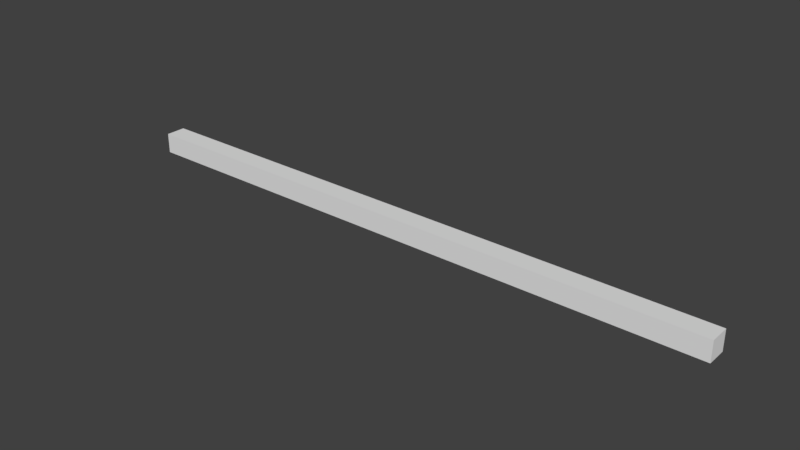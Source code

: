 # Source: 6x0.2Bar.blend  (saved by Blender 2.79.0; exported with 4.5.12 LTS)
import bpy
from mathutils import Matrix  # noqa: F401  (used for matrix-valued properties, if any)

bpy.ops.wm.read_factory_settings(use_empty=True)
scene = bpy.context.scene
scene.name = 'Scene'

# ---- collections
col_collection_1 = bpy.data.collections.new('Collection 1'); scene.collection.children.link(col_collection_1)

# ---- world
world_world = bpy.data.worlds.new('World'); scene.world = world_world
world_world.color = (0.05088, 0.05088, 0.05088)
world_world.use_sun_shadow = False
world_world.sun_shadow_jitter_overblur = 0.0
world_world.cycles.sampling_method = 'MANUAL'

# ---- meshes
me_cube_001 = bpy.data.meshes.new('Cube.001')
me_cube_001.from_pydata([(-1.0, -1.0, -1.0), (-1.0, -1.0, 1.0), (-1.0, 1.0, -1.0), (-1.0, 1.0, 1.0), (1.0, -1.0, -1.0), (1.0, -1.0, 1.0), (1.0, 1.0, -1.0), (1.0, 1.0, 1.0)], [], [(0, 1, 3, 2), (2, 3, 7, 6), (6, 7, 5, 4), (4, 5, 1, 0), (2, 6, 4, 0), (7, 3, 1, 5)])
me_cube_001.use_remesh_preserve_volume = False
me_cube_001.use_remesh_preserve_attributes = False
me_cube_001.use_mirror_vertex_groups = False
me_cube_001.update()

# ---- objects
ob_6x0_2_bar = bpy.data.objects.new('6x0.2 BAR', me_cube_001)

# ---- transforms, parenting, visibility, modifiers, constraints
ob_6x0_2_bar.location = (0.0, 0.0, 0.0)
ob_6x0_2_bar.scale = (6.0, 0.2, 0.2)
ob_6x0_2_bar.lineart.crease_threshold = 0.0

# ---- collection membership
col_collection_1.objects.link(ob_6x0_2_bar)

# ---- scene / render settings (as saved in the file)
scene.frame_start = 1; scene.frame_end = 250; scene.frame_set(1)
scene.render.engine = 'BLENDER_EEVEE_NEXT'
scene.render.resolution_percentage = 50
scene.render.dither_intensity = 0.0
scene.cycles.use_denoising = False
scene.cycles.samples = 128
scene.cycles.sampling_pattern = 'TABULATED_SOBOL'
scene.cycles.use_adaptive_sampling = False
scene.cycles.use_light_tree = False
scene.cycles.blur_glossy = 0.0
scene.cycles.sample_clamp_indirect = 0.0
scene.view_settings.view_transform = 'Standard'
bpy.context.view_layer.update()

# ---- added for rendering (the .blend has no active camera and no usable light): camera, sun
cam_auto = bpy.data.cameras.new('AutoCamera')
cam_auto.lens = 50.0
cam_auto.sensor_width = 36.0
cam_auto.clip_end = 1000.0
ob_auto_camera = bpy.data.objects.new('AutoCamera', cam_auto)
scene.collection.objects.link(ob_auto_camera)
ob_auto_camera.location = (11.115, -13.338, 8.89202)
ob_auto_camera.rotation_euler = (1.09748, -7.21219e-08, 0.694738)
scene.camera = ob_auto_camera
light_auto_sun = bpy.data.lights.new('AutoSun', 'SUN')
light_auto_sun.energy = 3.0
light_auto_sun.angle = 0.0523599
ob_auto_sun = bpy.data.objects.new('AutoSun', light_auto_sun)
scene.collection.objects.link(ob_auto_sun)
ob_auto_sun.rotation_euler = (0.872665, 0.174533, 0.523599)
bpy.context.view_layer.update()
